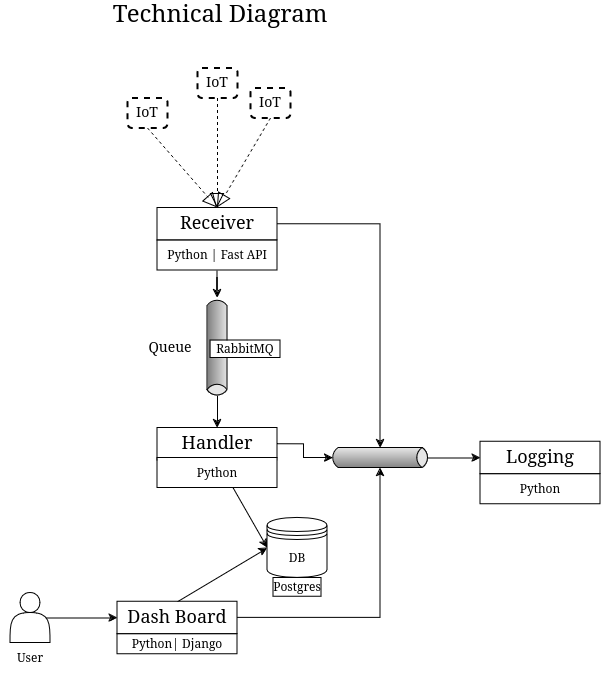

The diagram above was exported from draw.io. Its source (the exported page's mxGraphModel, read from the mxfile embedded in the PNG):
<mxGraphModel dx="1660" dy="727" grid="1" gridSize="10" guides="1" tooltips="1" connect="1" arrows="1" fold="1" page="1" pageScale="1" pageWidth="850" pageHeight="1100" math="0" shadow="0">
  <root>
    <mxCell id="0" />
    <mxCell id="1" parent="0" />
    <mxCell id="w0pYdx4X-qTOQNRPoRPU-1" value="DB" style="shape=datastore;whiteSpace=wrap;html=1;" vertex="1" parent="1">
      <mxGeometry x="487" y="647.5" width="60" height="60" as="geometry" />
    </mxCell>
    <mxCell id="w0pYdx4X-qTOQNRPoRPU-2" style="edgeStyle=orthogonalEdgeStyle;rounded=0;orthogonalLoop=1;jettySize=auto;html=1;exitX=0.5;exitY=1;exitDx=0;exitDy=0;" edge="1" parent="1" source="w0pYdx4X-qTOQNRPoRPU-27" target="w0pYdx4X-qTOQNRPoRPU-14">
      <mxGeometry relative="1" as="geometry" />
    </mxCell>
    <mxCell id="w0pYdx4X-qTOQNRPoRPU-3" value="&lt;font style=&quot;font-size: 18px;&quot;&gt;Receiver&lt;/font&gt;" style="rounded=0;whiteSpace=wrap;html=1;" vertex="1" parent="1">
      <mxGeometry x="377" y="337.5" width="120" height="32.5" as="geometry" />
    </mxCell>
    <mxCell id="w0pYdx4X-qTOQNRPoRPU-4" style="rounded=0;orthogonalLoop=1;jettySize=auto;html=1;exitX=0.5;exitY=0;exitDx=0;exitDy=0;entryX=0;entryY=0.5;entryDx=0;entryDy=0;" edge="1" parent="1" source="w0pYdx4X-qTOQNRPoRPU-5" target="w0pYdx4X-qTOQNRPoRPU-1">
      <mxGeometry relative="1" as="geometry" />
    </mxCell>
    <mxCell id="w0pYdx4X-qTOQNRPoRPU-5" value="&lt;font style=&quot;font-size: 18px;&quot;&gt;Dash Board&lt;br&gt;&lt;/font&gt;" style="rounded=0;whiteSpace=wrap;html=1;" vertex="1" parent="1">
      <mxGeometry x="337" y="731.25" width="120" height="32.5" as="geometry" />
    </mxCell>
    <mxCell id="w0pYdx4X-qTOQNRPoRPU-6" style="rounded=0;orthogonalLoop=1;jettySize=auto;html=1;exitX=0.5;exitY=1;exitDx=0;exitDy=0;entryX=0;entryY=0.5;entryDx=0;entryDy=0;" edge="1" parent="1" source="w0pYdx4X-qTOQNRPoRPU-7" target="w0pYdx4X-qTOQNRPoRPU-1">
      <mxGeometry relative="1" as="geometry" />
    </mxCell>
    <mxCell id="w0pYdx4X-qTOQNRPoRPU-7" value="&lt;font style=&quot;font-size: 18px;&quot;&gt;Handler&lt;/font&gt;" style="rounded=0;whiteSpace=wrap;html=1;" vertex="1" parent="1">
      <mxGeometry x="377" y="557.5" width="120" height="32.5" as="geometry" />
    </mxCell>
    <mxCell id="w0pYdx4X-qTOQNRPoRPU-8" value="&lt;font style=&quot;font-size: 18px;&quot;&gt;Logging&lt;/font&gt;" style="rounded=0;whiteSpace=wrap;html=1;" vertex="1" parent="1">
      <mxGeometry x="700" y="571.25" width="120" height="32.5" as="geometry" />
    </mxCell>
    <mxCell id="w0pYdx4X-qTOQNRPoRPU-9" style="edgeStyle=orthogonalEdgeStyle;rounded=0;orthogonalLoop=1;jettySize=auto;html=1;exitX=0.9;exitY=0.5;exitDx=0;exitDy=0;exitPerimeter=0;entryX=0;entryY=0.5;entryDx=0;entryDy=0;" edge="1" parent="1" source="w0pYdx4X-qTOQNRPoRPU-10" target="w0pYdx4X-qTOQNRPoRPU-5">
      <mxGeometry relative="1" as="geometry" />
    </mxCell>
    <mxCell id="w0pYdx4X-qTOQNRPoRPU-10" value="" style="shape=actor;whiteSpace=wrap;html=1;" vertex="1" parent="1">
      <mxGeometry x="230" y="722.5" width="40" height="50" as="geometry" />
    </mxCell>
    <mxCell id="w0pYdx4X-qTOQNRPoRPU-31" style="edgeStyle=orthogonalEdgeStyle;rounded=0;orthogonalLoop=1;jettySize=auto;html=1;exitX=1;exitY=0.5;exitDx=-2.7;exitDy=0;exitPerimeter=0;entryX=0;entryY=0.5;entryDx=0;entryDy=0;" edge="1" parent="1" source="w0pYdx4X-qTOQNRPoRPU-12" target="w0pYdx4X-qTOQNRPoRPU-8">
      <mxGeometry relative="1" as="geometry" />
    </mxCell>
    <mxCell id="w0pYdx4X-qTOQNRPoRPU-12" value="" style="strokeWidth=1;outlineConnect=0;dashed=0;align=center;fontSize=8;shape=mxgraph.eip.messageChannel;html=1;verticalLabelPosition=bottom;verticalAlign=top;" vertex="1" parent="1">
      <mxGeometry x="550" y="577.5" width="100" height="20" as="geometry" />
    </mxCell>
    <mxCell id="w0pYdx4X-qTOQNRPoRPU-13" style="edgeStyle=orthogonalEdgeStyle;rounded=0;orthogonalLoop=1;jettySize=auto;html=1;exitX=1;exitY=0.5;exitDx=-2.7;exitDy=0;exitPerimeter=0;entryX=0.5;entryY=0;entryDx=0;entryDy=0;" edge="1" parent="1" source="w0pYdx4X-qTOQNRPoRPU-14" target="w0pYdx4X-qTOQNRPoRPU-7">
      <mxGeometry relative="1" as="geometry" />
    </mxCell>
    <mxCell id="w0pYdx4X-qTOQNRPoRPU-14" value="" style="strokeWidth=1;outlineConnect=0;dashed=0;align=center;fontSize=8;shape=mxgraph.eip.messageChannel;html=1;verticalLabelPosition=bottom;verticalAlign=top;rotation=90;" vertex="1" parent="1">
      <mxGeometry x="387" y="467.5" width="100" height="20" as="geometry" />
    </mxCell>
    <mxCell id="w0pYdx4X-qTOQNRPoRPU-15" value="&lt;font style=&quot;font-size: 14px;&quot;&gt;Queue&lt;/font&gt;" style="text;html=1;align=center;verticalAlign=middle;whiteSpace=wrap;rounded=0;" vertex="1" parent="1">
      <mxGeometry x="360" y="462.5" width="60" height="30" as="geometry" />
    </mxCell>
    <mxCell id="w0pYdx4X-qTOQNRPoRPU-16" value="User" style="text;html=1;align=center;verticalAlign=middle;whiteSpace=wrap;rounded=0;" vertex="1" parent="1">
      <mxGeometry x="220" y="772.5" width="60" height="30" as="geometry" />
    </mxCell>
    <mxCell id="w0pYdx4X-qTOQNRPoRPU-17" value="" style="edgeStyle=none;html=1;endSize=12;endArrow=block;endFill=0;dashed=1;rounded=0;exitX=0.5;exitY=1;exitDx=0;exitDy=0;entryX=0.5;entryY=0;entryDx=0;entryDy=0;" edge="1" parent="1" source="w0pYdx4X-qTOQNRPoRPU-22" target="w0pYdx4X-qTOQNRPoRPU-3">
      <mxGeometry width="160" relative="1" as="geometry">
        <mxPoint x="495" y="247.5" as="sourcePoint" />
        <mxPoint x="600" y="377.5" as="targetPoint" />
      </mxGeometry>
    </mxCell>
    <mxCell id="w0pYdx4X-qTOQNRPoRPU-18" value="" style="edgeStyle=none;html=1;endSize=12;endArrow=block;endFill=0;dashed=1;rounded=0;exitX=0.5;exitY=1;exitDx=0;exitDy=0;entryX=0.5;entryY=0;entryDx=0;entryDy=0;" edge="1" parent="1" source="w0pYdx4X-qTOQNRPoRPU-20" target="w0pYdx4X-qTOQNRPoRPU-3">
      <mxGeometry width="160" relative="1" as="geometry">
        <mxPoint x="365" y="257.5" as="sourcePoint" />
        <mxPoint x="447" y="347.5" as="targetPoint" />
      </mxGeometry>
    </mxCell>
    <mxCell id="w0pYdx4X-qTOQNRPoRPU-19" value="" style="edgeStyle=none;html=1;endSize=12;endArrow=block;endFill=0;dashed=1;rounded=0;exitX=0.5;exitY=1;exitDx=0;exitDy=0;entryX=0.5;entryY=0;entryDx=0;entryDy=0;" edge="1" parent="1" source="w0pYdx4X-qTOQNRPoRPU-21" target="w0pYdx4X-qTOQNRPoRPU-3">
      <mxGeometry width="160" relative="1" as="geometry">
        <mxPoint x="435" y="227.50000000000006" as="sourcePoint" />
        <mxPoint x="457" y="357.5" as="targetPoint" />
      </mxGeometry>
    </mxCell>
    <mxCell id="w0pYdx4X-qTOQNRPoRPU-20" value="&lt;font style=&quot;font-size: 14px;&quot;&gt;IoT&lt;/font&gt;" style="shape=rect;html=1;rounded=1;dashed=1;strokeWidth=2;verticalAlign=top;whiteSpace=wrap;align=center;" vertex="1" parent="1">
      <mxGeometry x="347" y="227.5" width="40" height="30" as="geometry" />
    </mxCell>
    <mxCell id="w0pYdx4X-qTOQNRPoRPU-21" value="&lt;font style=&quot;font-size: 14px;&quot;&gt;IoT&lt;/font&gt;" style="shape=rect;html=1;rounded=1;dashed=1;strokeWidth=2;verticalAlign=top;whiteSpace=wrap;align=center;" vertex="1" parent="1">
      <mxGeometry x="417" y="197.5" width="40" height="30" as="geometry" />
    </mxCell>
    <mxCell id="w0pYdx4X-qTOQNRPoRPU-22" value="&lt;font style=&quot;font-size: 14px;&quot;&gt;IoT&lt;/font&gt;" style="shape=rect;html=1;rounded=1;dashed=1;strokeWidth=2;verticalAlign=top;whiteSpace=wrap;align=center;" vertex="1" parent="1">
      <mxGeometry x="470" y="217.5" width="40" height="30" as="geometry" />
    </mxCell>
    <mxCell id="w0pYdx4X-qTOQNRPoRPU-23" style="edgeStyle=orthogonalEdgeStyle;rounded=0;orthogonalLoop=1;jettySize=auto;html=1;exitX=1;exitY=0.5;exitDx=0;exitDy=0;entryX=0;entryY=0;entryDx=50;entryDy=0;entryPerimeter=0;" edge="1" parent="1" source="w0pYdx4X-qTOQNRPoRPU-3" target="w0pYdx4X-qTOQNRPoRPU-12">
      <mxGeometry relative="1" as="geometry" />
    </mxCell>
    <mxCell id="w0pYdx4X-qTOQNRPoRPU-24" style="edgeStyle=orthogonalEdgeStyle;rounded=0;orthogonalLoop=1;jettySize=auto;html=1;exitX=1;exitY=0.5;exitDx=0;exitDy=0;entryX=0;entryY=0.5;entryDx=2.7;entryDy=0;entryPerimeter=0;" edge="1" parent="1" source="w0pYdx4X-qTOQNRPoRPU-7" target="w0pYdx4X-qTOQNRPoRPU-12">
      <mxGeometry relative="1" as="geometry" />
    </mxCell>
    <mxCell id="w0pYdx4X-qTOQNRPoRPU-25" style="edgeStyle=orthogonalEdgeStyle;rounded=0;orthogonalLoop=1;jettySize=auto;html=1;exitX=1;exitY=0.5;exitDx=0;exitDy=0;entryX=0;entryY=1;entryDx=50;entryDy=0;entryPerimeter=0;" edge="1" parent="1" source="w0pYdx4X-qTOQNRPoRPU-5" target="w0pYdx4X-qTOQNRPoRPU-12">
      <mxGeometry relative="1" as="geometry" />
    </mxCell>
    <mxCell id="w0pYdx4X-qTOQNRPoRPU-26" value="&lt;div&gt;&lt;font style=&quot;font-size: 24px;&quot;&gt;Technical Diagram&lt;/font&gt;&lt;/div&gt;" style="text;html=1;align=center;verticalAlign=middle;whiteSpace=wrap;rounded=0;" vertex="1" parent="1">
      <mxGeometry x="330" y="130" width="220" height="30" as="geometry" />
    </mxCell>
    <mxCell id="w0pYdx4X-qTOQNRPoRPU-27" value="&lt;div&gt;&lt;font style=&quot;font-size: 12px;&quot;&gt;Python | Fast API&lt;/font&gt;&lt;/div&gt;" style="rounded=0;whiteSpace=wrap;html=1;" vertex="1" parent="1">
      <mxGeometry x="377" y="370" width="120" height="30" as="geometry" />
    </mxCell>
    <mxCell id="w0pYdx4X-qTOQNRPoRPU-29" value="&lt;div&gt;&lt;font style=&quot;font-size: 12px;&quot;&gt;Python &lt;/font&gt;&lt;/div&gt;" style="rounded=0;whiteSpace=wrap;html=1;" vertex="1" parent="1">
      <mxGeometry x="377" y="587.5" width="120" height="30" as="geometry" />
    </mxCell>
    <mxCell id="w0pYdx4X-qTOQNRPoRPU-30" value="&lt;div&gt;&lt;font style=&quot;font-size: 12px;&quot;&gt;Python&lt;br&gt;&lt;/font&gt;&lt;/div&gt;" style="rounded=0;whiteSpace=wrap;html=1;" vertex="1" parent="1">
      <mxGeometry x="700" y="603.75" width="120" height="30" as="geometry" />
    </mxCell>
    <mxCell id="w0pYdx4X-qTOQNRPoRPU-32" value="&lt;div&gt;&lt;font style=&quot;font-size: 12px;&quot;&gt;Python&lt;/font&gt;| Django&lt;/div&gt;" style="rounded=0;whiteSpace=wrap;html=1;" vertex="1" parent="1">
      <mxGeometry x="337" y="763.75" width="120" height="20" as="geometry" />
    </mxCell>
    <mxCell id="w0pYdx4X-qTOQNRPoRPU-33" value="&lt;div&gt;Postgres&lt;/div&gt;" style="rounded=0;whiteSpace=wrap;html=1;" vertex="1" parent="1">
      <mxGeometry x="493" y="707.5" width="48" height="18.75" as="geometry" />
    </mxCell>
    <mxCell id="w0pYdx4X-qTOQNRPoRPU-34" value="RabbitMQ" style="rounded=0;whiteSpace=wrap;html=1;" vertex="1" parent="1">
      <mxGeometry x="430" y="470" width="70" height="17.5" as="geometry" />
    </mxCell>
  </root>
</mxGraphModel>